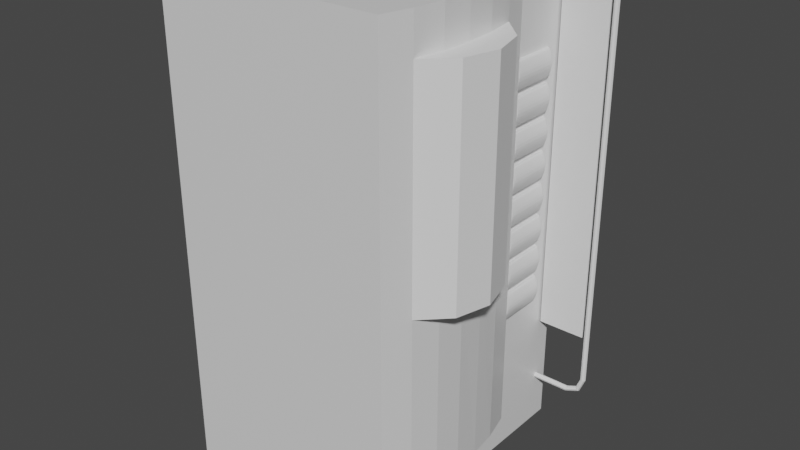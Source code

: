 # Source: cyber_link.blend  (saved by Blender 2.81.16; exported with 4.5.12 LTS)
import bpy
from mathutils import Matrix  # noqa: F401  (used for matrix-valued properties, if any)

bpy.ops.wm.read_factory_settings(use_empty=True)
scene = bpy.context.scene
scene.name = 'Scene'

# ---- collections
col_cyber_link = bpy.data.collections.new('Cyber Link'); scene.collection.children.link(col_cyber_link)

# ---- materials (node trees are filled in below, after node groups)
mat_material = bpy.data.materials.new('Material')
mat_material.alpha_threshold = 0.0
mat_material.use_transparent_shadow = False
mat_material.line_color = (0.0, 0.0, 0.0, 1.0)

# ---- material node trees
mat_material.use_nodes = True; mat_material.node_tree.nodes.clear()
_N = mat_material.node_tree.nodes; _L = mat_material.node_tree.links
n0 = _N.new('ShaderNodeOutputMaterial'); n0.name = 'Material Output'; n0.location = (300, 300)
n1 = _N.new('ShaderNodeBsdfPrincipled'); n1.name = 'Principled BSDF'; n1.location = (10, 300)
n1.distribution = 'GGX'
n1.subsurface_method = 'BURLEY'
n1.inputs[2].default_value = 0.4
n1.inputs[3].default_value = 1.45
n1.inputs[27].default_value = (0.0, 0.0, 0.0, 1.0)
n1.inputs[28].default_value = 1.0
_L.new(n1.outputs[0], n0.inputs[0])
n0.is_active_output = True

# ---- world
world_world = bpy.data.worlds.new('World'); scene.world = world_world
world_world.use_nodes = True; world_world.node_tree.nodes.clear()
_N = world_world.node_tree.nodes; _L = world_world.node_tree.links
n0 = _N.new('ShaderNodeOutputWorld'); n0.name = 'World Output'; n0.location = (300, 300)
n1 = _N.new('ShaderNodeBackground'); n1.name = 'Background'; n1.location = (10, 300)
n1.inputs[0].default_value = (0.05088, 0.05088, 0.05088, 1.0)
_L.new(n1.outputs[0], n0.inputs[0])
n0.is_active_output = True
world_world.color = (0.05088, 0.05088, 0.05088)
world_world.use_sun_shadow = False
world_world.sun_shadow_jitter_overblur = 0.0

# ---- meshes
me_cube = bpy.data.meshes.new('Cube')
me_cube.from_pydata([(1.0, 1.0, 1.0), (1.0, 1.0, -1.0), (1.0, -1.0, 1.0), (1.0, -1.0, -1.0), (-1.0, 1.0, 1.0), (-1.0, 1.0, -1.0), (-1.0, -1.0, 1.0), (-1.0, -1.0, -1.0), (-1.0, 0.3, -1.0), (1.0, 0.3, 1.0), (-1.0, 0.3, 1.0), (1.0, 0.3, -1.0), (1.0, 1.0, -0.8), (-1.0, -1.0, -0.8), (1.0, -1.0, -0.8), (-1.0, 1.0, -0.8), (1.0, 0.3, -0.8), (-1.0, 0.3, -0.8), (1.125, 0.3, 1.0), (1.125, -1.0, 1.0), (1.125, -1.0, -0.8), (1.125, 0.3, -0.8), (-1.0, 0.08333, -1.0), (-1.0, -0.1333, -1.0), (-1.0, -0.35, -1.0), (-1.0, -0.5667, -1.0), (-1.0, -0.7833, -1.0), (1.001, 0.08333, 1.0), (1.001, -0.1333, 1.0), (1.001, -0.35, 1.0), (1.001, -0.5667, 1.0), (1.001, -0.7833, 1.0), (-1.0, -0.7833, 1.0), (-1.0, -0.5667, 1.0), (-1.0, -0.35, 1.0), (-1.0, -0.1333, 1.0), (-1.0, 0.08333, 1.0), (1.0, -0.7833, -1.0), (1.0, -0.5667, -1.0), (1.0, -0.35, -1.0), (1.0, -0.1333, -1.0), (1.0, 0.08333, -1.0), (-1.0, -0.7833, -0.8), (-1.0, -0.5667, -0.8), (-1.0, -0.35, -0.8), (-1.0, -0.1333, -0.8), (-1.0, 0.08333, -0.8), (1.0, 0.08333, -0.8), (1.0, -0.1333, -0.8), (1.001, -0.35, -0.8), (1.0, -0.5667, -0.8), (1.0, -0.7833, -0.8), (1.196, 0.08333, 1.0), (1.239, -0.1333, 1.0), (1.25, -0.35, 1.0), (1.239, -0.5667, 1.0), (1.196, -0.7833, 1.0), (1.196, 0.08333, -0.8), (1.229, -0.1333, -0.8), (1.25, -0.35, -0.8), (1.239, -0.5667, -0.8), (1.196, -0.7833, -0.8)], [], [(31, 32, 6, 2), (14, 2, 6, 13), (17, 10, 4, 15), (26, 37, 3, 7), (16, 9, 18, 21), (15, 4, 0, 12), (12, 0, 9, 16), (5, 1, 11, 8), (46, 36, 10, 17), (0, 4, 10, 9), (22, 46, 17, 8), (1, 12, 16, 11), (5, 15, 12, 1), (37, 51, 14, 3), (8, 17, 15, 5), (3, 14, 13, 7), (61, 56, 19, 20), (2, 14, 20, 19), (31, 2, 19, 56), (47, 16, 21, 57), (14, 51, 61, 20), (51, 50, 60, 61), (50, 49, 59, 60), (49, 48, 58, 59), (48, 47, 57, 58), (9, 27, 52, 18), (27, 28, 53, 52), (28, 29, 54, 53), (29, 30, 55, 54), (30, 31, 56, 55), (21, 18, 52, 57), (57, 52, 53, 58), (58, 53, 54, 59), (59, 54, 55, 60), (60, 55, 56, 61), (11, 16, 47, 41), (41, 47, 48, 40), (40, 48, 49, 39), (39, 49, 50, 38), (38, 50, 51, 37), (7, 13, 42, 26), (26, 42, 43, 25), (25, 43, 44, 24), (24, 44, 45, 23), (23, 45, 46, 22), (13, 6, 32, 42), (42, 32, 33, 43), (43, 33, 34, 44), (44, 34, 35, 45), (45, 35, 36, 46), (8, 11, 41, 22), (22, 41, 40, 23), (23, 40, 39, 24), (24, 39, 38, 25), (25, 38, 37, 26), (9, 10, 36, 27), (27, 36, 35, 28), (28, 35, 34, 29), (29, 34, 33, 30), (30, 33, 32, 31)])
_uv = me_cube.uv_layers.new(name='UVMap')
_uv.uv.foreach_set('vector', [0.375, 0.2229, 0.625, 0.2229, 0.625, 0.25, 0.375, 0.25, 0.4, 0.25, 0.625, 0.25, 0.625, 0.5, 0.4, 0.5, 0.4, 0.6625, 0.625, 0.6625, 0.625, 0.75, 0.4, 0.75, 0.375, 0.9729, 0.625, 0.9729, 0.625, 1.0, 0.375, 1.0, 0.15, 0.5875, 0.375, 0.5875, 0.375, 0.5875, 0.15, 0.5875, 0.65, 0.5, 0.875, 0.5, 0.875, 0.75, 0.65, 0.75, 0.15, 0.5, 0.375, 0.5, 0.375, 0.5875, 0.15, 0.5875, 0.375, 0.75, 0.625, 0.75, 0.625, 0.8375, 0.375, 0.8375, 0.4, 0.6354, 0.625, 0.6354, 0.625, 0.6625, 0.4, 0.6625, 0.375, 0.0, 0.625, 0.0, 0.625, 0.0875, 0.375, 0.0875, 0.375, 0.6354, 0.4, 0.6354, 0.4, 0.6625, 0.375, 0.6625, 0.125, 0.5, 0.15, 0.5, 0.15, 0.5875, 0.125, 0.5875, 0.625, 0.5, 0.65, 0.5, 0.65, 0.75, 0.625, 0.75, 0.125, 0.7229, 0.15, 0.7229, 0.15, 0.75, 0.125, 0.75, 0.375, 0.6625, 0.4, 0.6625, 0.4, 0.75, 0.375, 0.75, 0.375, 0.25, 0.4, 0.25, 0.4, 0.5, 0.375, 0.5, 0.15, 0.7229, 0.375, 0.7229, 0.375, 0.75, 0.15, 0.75, 0.625, 0.25, 0.4, 0.25, 0.4, 0.25, 0.625, 0.25, 0.375, 0.2229, 0.375, 0.25, 0.375, 0.25, 0.375, 0.2229, 0.15, 0.6146, 0.15, 0.5875, 0.15, 0.5875, 0.15, 0.6146, 0.15, 0.75, 0.15, 0.7229, 0.15, 0.7229, 0.15, 0.75, 0.15, 0.7229, 0.15, 0.6958, 0.15, 0.6958, 0.15, 0.7229, 0.15, 0.6958, 0.15, 0.6688, 0.15, 0.6687, 0.15, 0.6958, 0.15, 0.6688, 0.15, 0.6417, 0.15, 0.6417, 0.15, 0.6687, 0.15, 0.6417, 0.15, 0.6146, 0.15, 0.6146, 0.15, 0.6417, 0.375, 0.0875, 0.375, 0.1146, 0.375, 0.1146, 0.375, 0.0875, 0.375, 0.1146, 0.375, 0.1417, 0.375, 0.1417, 0.375, 0.1146, 0.375, 0.1417, 0.375, 0.1687, 0.375, 0.1688, 0.375, 0.1417, 0.375, 0.1687, 0.375, 0.1958, 0.375, 0.1958, 0.375, 0.1688, 0.375, 0.1958, 0.375, 0.2229, 0.375, 0.2229, 0.375, 0.1958, 0.15, 0.5875, 0.375, 0.5875, 0.375, 0.6146, 0.15, 0.6146, 0.15, 0.6146, 0.375, 0.6146, 0.375, 0.6417, 0.15, 0.6417, 0.15, 0.6417, 0.375, 0.6417, 0.375, 0.6687, 0.15, 0.6687, 0.15, 0.6687, 0.375, 0.6687, 0.375, 0.6958, 0.15, 0.6958, 0.15, 0.6958, 0.375, 0.6958, 0.375, 0.7229, 0.15, 0.7229, 0.125, 0.5875, 0.15, 0.5875, 0.15, 0.6146, 0.125, 0.6146, 0.125, 0.6146, 0.15, 0.6146, 0.15, 0.6417, 0.125, 0.6417, 0.125, 0.6417, 0.15, 0.6417, 0.15, 0.6688, 0.125, 0.6688, 0.125, 0.6688, 0.15, 0.6688, 0.15, 0.6958, 0.125, 0.6958, 0.125, 0.6958, 0.15, 0.6958, 0.15, 0.7229, 0.125, 0.7229, 0.375, 0.5, 0.4, 0.5, 0.4, 0.5271, 0.375, 0.5271, 0.375, 0.5271, 0.4, 0.5271, 0.4, 0.5542, 0.375, 0.5542, 0.375, 0.5542, 0.4, 0.5542, 0.4, 0.5813, 0.375, 0.5812, 0.375, 0.5812, 0.4, 0.5813, 0.4, 0.6083, 0.375, 0.6083, 0.375, 0.6083, 0.4, 0.6083, 0.4, 0.6354, 0.375, 0.6354, 0.4, 0.5, 0.625, 0.5, 0.625, 0.5271, 0.4, 0.5271, 0.4, 0.5271, 0.625, 0.5271, 0.625, 0.5542, 0.4, 0.5542, 0.4, 0.5542, 0.625, 0.5542, 0.625, 0.5813, 0.4, 0.5813, 0.4, 0.5813, 0.625, 0.5813, 0.625, 0.6083, 0.4, 0.6083, 0.4, 0.6083, 0.625, 0.6083, 0.625, 0.6354, 0.4, 0.6354, 0.375, 0.8375, 0.625, 0.8375, 0.625, 0.8646, 0.375, 0.8646, 0.375, 0.8646, 0.625, 0.8646, 0.625, 0.8917, 0.375, 0.8917, 0.375, 0.8917, 0.625, 0.8917, 0.625, 0.9188, 0.375, 0.9188, 0.375, 0.9188, 0.625, 0.9188, 0.625, 0.9458, 0.375, 0.9458, 0.375, 0.9458, 0.625, 0.9458, 0.625, 0.9729, 0.375, 0.9729, 0.375, 0.0875, 0.625, 0.0875, 0.625, 0.1146, 0.375, 0.1146, 0.375, 0.1146, 0.625, 0.1146, 0.625, 0.1417, 0.375, 0.1417, 0.375, 0.1417, 0.625, 0.1417, 0.625, 0.1687, 0.375, 0.1687, 0.375, 0.1687, 0.625, 0.1687, 0.625, 0.1958, 0.375, 0.1958, 0.375, 0.1958, 0.625, 0.1958, 0.625, 0.2229, 0.375, 0.2229])
me_cube.materials.append(mat_material)
me_cube.use_remesh_preserve_volume = False
me_cube.use_remesh_preserve_attributes = False
me_cube.use_mirror_vertex_groups = False
me_cube.update()
me_cube_001 = bpy.data.meshes.new('Cube.001')
me_cube_001.from_pydata([(0.9313, 0.371, 0.5417), (0.9313, 0.371, 0.6528), (0.9313, 0.771, 0.5417), (0.9313, 0.771, 0.6528), (1.031, 0.371, 0.5417), (1.031, 0.371, 0.6528), (1.031, 0.771, 0.5417), (1.031, 0.771, 0.6528), (0.9313, 0.371, 0.5972), (0.9313, 0.771, 0.5972), (1.081, 0.771, 0.5972), (1.081, 0.371, 0.5972), (0.9313, 0.371, 0.65), (0.9313, 0.771, 0.65), (1.034, 0.771, 0.65), (1.034, 0.371, 0.65), (0.9313, 0.771, 0.5444), (1.034, 0.771, 0.5444), (1.034, 0.371, 0.5444), (0.9313, 0.371, 0.5444), (0.9313, 0.751, 0.5417), (0.9313, 0.751, 0.6528), (1.031, 0.751, 0.5417), (1.031, 0.751, 0.6528), (1.081, 0.751, 0.5972), (0.9313, 0.751, 0.5972), (1.034, 0.751, 0.65), (0.9313, 0.751, 0.65), (0.9313, 0.751, 0.5444), (1.034, 0.751, 0.5444), (0.9313, 0.39, 0.5417), (1.031, 0.39, 0.6528), (1.081, 0.39, 0.5972), (1.034, 0.39, 0.65), (1.034, 0.39, 0.5444), (0.9313, 0.39, 0.6528), (1.031, 0.39, 0.5417), (0.9313, 0.39, 0.5972), (0.9313, 0.39, 0.65), (0.9313, 0.39, 0.5444)], [], [(27, 21, 3, 13), (13, 3, 7, 14), (33, 31, 5, 15), (15, 5, 1, 12), (30, 36, 4, 0), (31, 35, 1, 5), (18, 11, 8, 19), (34, 32, 11, 18), (16, 9, 10, 17), (28, 25, 9, 16), (11, 15, 12, 8), (32, 33, 15, 11), (9, 13, 14, 10), (25, 27, 13, 9), (20, 28, 16, 2), (2, 16, 17, 6), (36, 34, 18, 4), (4, 18, 19, 0), (6, 17, 29, 22), (30, 39, 28, 20), (37, 38, 27, 25), (10, 14, 26, 24), (39, 37, 25, 28), (17, 10, 24, 29), (7, 3, 21, 23), (2, 6, 22, 20), (14, 7, 23, 26), (38, 35, 21, 27), (12, 1, 35, 38), (19, 8, 37, 39), (8, 12, 38, 37), (0, 19, 39, 30), (22, 29, 34, 36), (24, 26, 33, 32), (29, 24, 32, 34), (23, 21, 35, 31), (20, 22, 36, 30), (26, 23, 31, 33)])
_uv = me_cube_001.uv_layers.new(name='UVMap')
_uv.uv.foreach_set('vector', [0.6188, 0.2375, 0.625, 0.2375, 0.625, 0.25, 0.6188, 0.25, 0.6188, 0.25, 0.625, 0.25, 0.625, 0.5, 0.6188, 0.5, 0.6188, 0.7381, 0.625, 0.7381, 0.625, 0.75, 0.6188, 0.75, 0.6188, 0.75, 0.625, 0.75, 0.625, 1.0, 0.6188, 1.0, 0.125, 0.7381, 0.375, 0.7381, 0.375, 0.75, 0.125, 0.75, 0.625, 0.7381, 0.875, 0.7381, 0.875, 0.75, 0.625, 0.75, 0.3812, 0.75, 0.5, 0.75, 0.5, 1.0, 0.3812, 1.0, 0.3812, 0.7381, 0.5, 0.7381, 0.5, 0.75, 0.3812, 0.75, 0.3812, 0.25, 0.5, 0.25, 0.5, 0.5, 0.3812, 0.5, 0.3812, 0.2375, 0.5, 0.2375, 0.5, 0.25, 0.3812, 0.25, 0.5, 0.75, 0.6188, 0.75, 0.6188, 1.0, 0.5, 1.0, 0.5, 0.7381, 0.6188, 0.7381, 0.6188, 0.75, 0.5, 0.75, 0.5, 0.25, 0.6188, 0.25, 0.6188, 0.5, 0.5, 0.5, 0.5, 0.2375, 0.6188, 0.2375, 0.6188, 0.25, 0.5, 0.25, 0.375, 0.2375, 0.3812, 0.2375, 0.3812, 0.25, 0.375, 0.25, 0.375, 0.25, 0.3812, 0.25, 0.3812, 0.5, 0.375, 0.5, 0.375, 0.7381, 0.3812, 0.7381, 0.3812, 0.75, 0.375, 0.75, 0.375, 0.75, 0.3812, 0.75, 0.3812, 1.0, 0.375, 1.0, 0.375, 0.5, 0.3812, 0.5, 0.3812, 0.5125, 0.375, 0.5125, 0.375, 0.01188, 0.3812, 0.01188, 0.3812, 0.2375, 0.375, 0.2375, 0.5, 0.01188, 0.6188, 0.01188, 0.6188, 0.2375, 0.5, 0.2375, 0.5, 0.5, 0.6188, 0.5, 0.6188, 0.5125, 0.5, 0.5125, 0.3812, 0.01188, 0.5, 0.01188, 0.5, 0.2375, 0.3812, 0.2375, 0.3812, 0.5, 0.5, 0.5, 0.5, 0.5125, 0.3812, 0.5125, 0.625, 0.5, 0.875, 0.5, 0.875, 0.5125, 0.625, 0.5125, 0.125, 0.5, 0.375, 0.5, 0.375, 0.5125, 0.125, 0.5125, 0.6188, 0.5, 0.625, 0.5, 0.625, 0.5125, 0.6188, 0.5125, 0.6188, 0.01188, 0.625, 0.01188, 0.625, 0.2375, 0.6188, 0.2375, 0.6188, 0.0, 0.625, 0.0, 0.625, 0.01188, 0.6188, 0.01188, 0.3812, 0.0, 0.5, 0.0, 0.5, 0.01188, 0.3812, 0.01188, 0.5, 0.0, 0.6188, 0.0, 0.6188, 0.01188, 0.5, 0.01188, 0.375, 0.0, 0.3812, 0.0, 0.3812, 0.01188, 0.375, 0.01188, 0.375, 0.5125, 0.3812, 0.5125, 0.3812, 0.7381, 0.375, 0.7381, 0.5, 0.5125, 0.6188, 0.5125, 0.6188, 0.7381, 0.5, 0.7381, 0.3812, 0.5125, 0.5, 0.5125, 0.5, 0.7381, 0.3812, 0.7381, 0.625, 0.5125, 0.875, 0.5125, 0.875, 0.7381, 0.625, 0.7381, 0.125, 0.5125, 0.375, 0.5125, 0.375, 0.7381, 0.125, 0.7381, 0.6188, 0.5125, 0.625, 0.5125, 0.625, 0.7381, 0.6188, 0.7381])
me_cube_001.materials.append(mat_material)
me_cube_001.use_remesh_preserve_volume = False
me_cube_001.use_remesh_preserve_attributes = False
me_cube_001.use_mirror_vertex_groups = False
me_cube_001.update()
me_cylinder_001 = bpy.data.meshes.new('Cylinder.001')
me_cylinder_001.from_pydata([(0.0, 0.01, -0.6267), (0.0, 0.01, 0.8), (0.007071, 0.007071, -0.6267), (0.007071, 0.007071, 0.8), (0.01, -4.371e-10, -0.6267), (0.01, -4.371e-10, 0.8), (0.007071, -0.007071, -0.6267), (0.007071, -0.007071, 0.8), (-8.742e-10, -0.01, -0.6267), (-8.742e-10, -0.01, 0.8), (-0.007071, -0.007071, -0.6267), (-0.007071, -0.007071, 0.8), (-0.01, 1.192e-10, -0.6267), (-0.01, 1.192e-10, 0.8), (-0.007071, 0.007071, -0.6267), (-0.007071, 0.007071, 0.8), (-0.02141, 0.01, 0.8448), (-0.01641, 0.007071, 0.8498), (-0.01434, -4.371e-10, 0.8519), (-0.01641, -0.007071, 0.8498), (-0.02141, -0.01, 0.8448), (-0.02641, -0.007071, 0.8398), (-0.02848, 1.192e-10, 0.8377), (-0.02641, 0.007071, 0.8398), (-0.06823, 0.01, 0.8613), (-0.06823, 0.007071, 0.8684), (-0.06823, -4.371e-10, 0.8713), (-0.06823, -0.007071, 0.8684), (-0.06823, -0.01, 0.8613), (-0.06823, -0.007071, 0.8543), (-0.06823, 1.192e-10, 0.8513), (-0.06823, 0.007071, 0.8543), (-0.2062, 0.007071, 0.8684), (-0.2062, 0.01, 0.8613), (-0.2062, 6.663e-09, 0.8713), (-0.2062, -0.007071, 0.8684), (-0.2062, -0.01, 0.8613), (-0.2062, -0.007071, 0.8543), (-0.2062, 7.219e-09, 0.8513), (-0.2062, 0.007071, 0.8543), (-0.01906, 0.01, -0.6726), (-0.01406, 0.007071, -0.6776), (-0.01199, -4.371e-10, -0.6796), (-0.01406, -0.007071, -0.6776), (-0.01906, -0.01, -0.6726), (-0.02406, -0.007071, -0.6676), (-0.02613, 1.192e-10, -0.6655), (-0.02406, 0.007071, -0.6676), (-0.065, 0.01, -0.6915), (-0.065, 0.007071, -0.6986), (-0.065, -4.371e-10, -0.7015), (-0.065, -0.007071, -0.6986), (-0.065, -0.01, -0.6915), (-0.065, -0.007071, -0.6845), (-0.065, 1.192e-10, -0.6815), (-0.065, 0.007071, -0.6845), (-0.2244, 0.01, -0.6915), (-0.2244, 0.007071, -0.6986), (-0.2244, -4.371e-10, -0.7015), (-0.2244, -0.007071, -0.6986), (-0.2244, -0.01, -0.6915), (-0.2244, -0.007071, -0.6845), (-0.2244, 1.192e-10, -0.6815), (-0.2244, 0.007071, -0.6845), (-0.1949, -0.00199, 0.7985), (-0.1949, -0.00199, -0.4519), (-0.1949, 0.00301, 0.7985), (-0.1949, 0.00301, -0.4519), (-0.01867, -0.00199, 0.7985), (-0.01867, -0.00199, -0.4519), (-0.01867, 0.00301, 0.7985), (-0.01867, 0.00301, -0.4519)], [], [(0, 1, 3, 2), (2, 3, 5, 4), (4, 5, 7, 6), (6, 7, 9, 8), (8, 9, 11, 10), (10, 11, 13, 12), (9, 7, 19, 20), (12, 13, 15, 14), (14, 15, 1, 0), (6, 8, 44, 43), (19, 18, 26, 27), (15, 13, 22, 23), (5, 3, 17, 18), (11, 9, 20, 21), (1, 15, 23, 16), (3, 1, 16, 17), (7, 5, 18, 19), (13, 11, 21, 22), (31, 30, 38, 39), (17, 16, 24, 25), (16, 23, 31, 24), (22, 21, 29, 30), (20, 19, 27, 28), (18, 17, 25, 26), (23, 22, 30, 31), (21, 20, 28, 29), (32, 33, 39, 38, 37, 36, 35, 34), (29, 28, 36, 37), (27, 26, 34, 35), (25, 24, 33, 32), (24, 31, 39, 33), (30, 29, 37, 38), (28, 27, 35, 36), (26, 25, 32, 34), (44, 45, 53, 52), (12, 14, 47, 46), (2, 4, 42, 41), (8, 10, 45, 44), (14, 0, 40, 47), (0, 2, 41, 40), (4, 6, 43, 42), (10, 12, 46, 45), (54, 55, 63, 62), (42, 43, 51, 50), (40, 41, 49, 48), (47, 40, 48, 55), (45, 46, 54, 53), (43, 44, 52, 51), (41, 42, 50, 49), (46, 47, 55, 54), (56, 57, 58, 59, 60, 61, 62, 63), (52, 53, 61, 60), (50, 51, 59, 58), (48, 49, 57, 56), (55, 48, 56, 63), (53, 54, 62, 61), (51, 52, 60, 59), (49, 50, 58, 57), (64, 65, 67, 66), (66, 67, 71, 70), (70, 71, 69, 68), (68, 69, 65, 64), (66, 70, 68, 64), (71, 67, 65, 69)])
_uv = me_cylinder_001.uv_layers.new(name='UVMap')
_uv.uv.foreach_set('vector', [1.0, 0.5, 1.0, 1.0, 0.875, 1.0, 0.875, 0.5, 0.875, 0.5, 0.875, 1.0, 0.75, 1.0, 0.75, 0.5, 0.75, 0.5, 0.75, 1.0, 0.625, 1.0, 0.625, 0.5, 0.625, 0.5, 0.625, 1.0, 0.5, 1.0, 0.5, 0.5, 0.5, 0.5, 0.5, 1.0, 0.375, 1.0, 0.375, 0.5, 0.375, 0.5, 0.375, 1.0, 0.25, 1.0, 0.25, 0.5, 0.5, 1.0, 0.625, 1.0, 0.625, 1.0, 0.5, 1.0, 0.25, 0.5, 0.25, 1.0, 0.125, 1.0, 0.125, 0.5, 0.125, 0.5, 0.125, 1.0, 0.0, 1.0, 0.0, 0.5, 0.625, 0.5, 0.5, 0.5, 0.5, 0.5, 0.625, 0.5, 0.625, 1.0, 0.75, 1.0, 0.75, 1.0, 0.625, 1.0, 0.125, 1.0, 0.25, 1.0, 0.25, 1.0, 0.125, 1.0, 0.75, 1.0, 0.875, 1.0, 0.875, 1.0, 0.75, 1.0, 0.375, 1.0, 0.5, 1.0, 0.5, 1.0, 0.375, 1.0, 0.0, 1.0, 0.125, 1.0, 0.125, 1.0, 0.0, 1.0, 0.875, 1.0, 1.0, 1.0, 1.0, 1.0, 0.875, 1.0, 0.625, 1.0, 0.75, 1.0, 0.75, 1.0, 0.625, 1.0, 0.25, 1.0, 0.375, 1.0, 0.375, 1.0, 0.25, 1.0, 0.125, 1.0, 0.25, 1.0, 0.25, 1.0, 0.125, 1.0, 0.875, 1.0, 1.0, 1.0, 1.0, 1.0, 0.875, 1.0, 0.0, 1.0, 0.125, 1.0, 0.125, 1.0, 0.0, 1.0, 0.25, 1.0, 0.375, 1.0, 0.375, 1.0, 0.25, 1.0, 0.5, 1.0, 0.625, 1.0, 0.625, 1.0, 0.5, 1.0, 0.75, 1.0, 0.875, 1.0, 0.875, 1.0, 0.75, 1.0, 0.125, 1.0, 0.25, 1.0, 0.25, 1.0, 0.125, 1.0, 0.375, 1.0, 0.5, 1.0, 0.5, 1.0, 0.375, 1.0, 0.4197, 0.4197, 0.25, 0.49, 0.08029, 0.4197, 0.01, 0.25, 0.08029, 0.08029, 0.25, 0.01, 0.4197, 0.08029, 0.49, 0.25, 0.375, 1.0, 0.5, 1.0, 0.5, 1.0, 0.375, 1.0, 0.625, 1.0, 0.75, 1.0, 0.75, 1.0, 0.625, 1.0, 0.875, 1.0, 1.0, 1.0, 1.0, 1.0, 0.875, 1.0, 0.0, 1.0, 0.125, 1.0, 0.125, 1.0, 0.0, 1.0, 0.25, 1.0, 0.375, 1.0, 0.375, 1.0, 0.25, 1.0, 0.5, 1.0, 0.625, 1.0, 0.625, 1.0, 0.5, 1.0, 0.75, 1.0, 0.875, 1.0, 0.875, 1.0, 0.75, 1.0, 0.5, 0.5, 0.375, 0.5, 0.375, 0.5, 0.5, 0.5, 0.25, 0.5, 0.125, 0.5, 0.125, 0.5, 0.25, 0.5, 0.875, 0.5, 0.75, 0.5, 0.75, 0.5, 0.875, 0.5, 0.5, 0.5, 0.375, 0.5, 0.375, 0.5, 0.5, 0.5, 0.125, 0.5, 0.0, 0.5, 0.0, 0.5, 0.125, 0.5, 1.0, 0.5, 0.875, 0.5, 0.875, 0.5, 1.0, 0.5, 0.75, 0.5, 0.625, 0.5, 0.625, 0.5, 0.75, 0.5, 0.375, 0.5, 0.25, 0.5, 0.25, 0.5, 0.375, 0.5, 0.25, 0.5, 0.125, 0.5, 0.125, 0.5, 0.25, 0.5, 0.75, 0.5, 0.625, 0.5, 0.625, 0.5, 0.75, 0.5, 1.0, 0.5, 0.875, 0.5, 0.875, 0.5, 1.0, 0.5, 0.125, 0.5, 0.0, 0.5, 0.0, 0.5, 0.125, 0.5, 0.375, 0.5, 0.25, 0.5, 0.25, 0.5, 0.375, 0.5, 0.625, 0.5, 0.5, 0.5, 0.5, 0.5, 0.625, 0.5, 0.875, 0.5, 0.75, 0.5, 0.75, 0.5, 0.875, 0.5, 0.25, 0.5, 0.125, 0.5, 0.125, 0.5, 0.25, 0.5, 0.75, 0.49, 0.9197, 0.4197, 0.99, 0.25, 0.9197, 0.08029, 0.75, 0.01, 0.5803, 0.08029, 0.51, 0.25, 0.5803, 0.4197, 0.5, 0.5, 0.375, 0.5, 0.375, 0.5, 0.5, 0.5, 0.75, 0.5, 0.625, 0.5, 0.625, 0.5, 0.75, 0.5, 1.0, 0.5, 0.875, 0.5, 0.875, 0.5, 1.0, 0.5, 0.125, 0.5, 0.0, 0.5, 0.0, 0.5, 0.125, 0.5, 0.375, 0.5, 0.25, 0.5, 0.25, 0.5, 0.375, 0.5, 0.625, 0.5, 0.5, 0.5, 0.5, 0.5, 0.625, 0.5, 0.875, 0.5, 0.75, 0.5, 0.75, 0.5, 0.875, 0.5, 0.375, 0.0, 0.625, 0.0, 0.625, 0.25, 0.375, 0.25, 0.375, 0.25, 0.625, 0.25, 0.625, 0.5, 0.375, 0.5, 0.375, 0.5, 0.625, 0.5, 0.625, 0.75, 0.375, 0.75, 0.375, 0.75, 0.625, 0.75, 0.625, 1.0, 0.375, 1.0, 0.125, 0.5, 0.375, 0.5, 0.375, 0.75, 0.125, 0.75, 0.625, 0.5, 0.875, 0.5, 0.875, 0.75, 0.625, 0.75])
me_cylinder_001.use_remesh_fix_poles = True
me_cylinder_001.use_remesh_preserve_attributes = False
me_cylinder_001.use_mirror_vertex_groups = False
me_cylinder_001.update()
me_cylinder_003 = bpy.data.meshes.new('Cylinder.003')
me_cylinder_003.from_pydata([(0.0, 0.25, -0.4), (0.0, 0.25, 0.4), (0.125, 0.2165, -0.4), (0.125, 0.2165, 0.4), (0.2165, 0.125, -0.4), (0.2165, 0.125, 0.4), (0.25, -1.093e-08, -0.4), (0.25, -1.093e-08, 0.4), (0.2165, -0.125, -0.4), (0.2165, -0.125, 0.4), (0.125, -0.2165, -0.4), (0.125, -0.2165, 0.4), (3.775e-08, -0.25, -0.4), (3.775e-08, -0.25, 0.4), (-0.4305, -0.2165, -0.4), (-0.4305, -0.2165, 0.4), (-0.522, -0.125, -0.4), (-0.522, -0.125, 0.4), (-0.5555, -1.162e-07, -0.4), (-0.5555, -1.162e-07, 0.4), (-0.522, 0.125, -0.4), (-0.522, 0.125, 0.4), (-0.4305, 0.2165, -0.4), (-0.4305, 0.2165, 0.4)], [], [(0, 1, 3, 2), (2, 3, 5, 4), (4, 5, 7, 6), (6, 7, 9, 8), (8, 9, 11, 10), (10, 11, 13, 12), (12, 13, 15, 14), (14, 15, 17, 16), (16, 17, 19, 18), (18, 19, 21, 20), (3, 1, 23, 21, 19, 17, 15, 13, 11, 9, 7, 5), (20, 21, 23, 22), (22, 23, 1, 0), (0, 2, 4, 6, 8, 10, 12, 14, 16, 18, 20, 22)])
_uv = me_cylinder_003.uv_layers.new(name='UVMap')
_uv.uv.foreach_set('vector', [1.0, 0.5, 1.0, 1.0, 0.9167, 1.0, 0.9167, 0.5, 0.9167, 0.5, 0.9167, 1.0, 0.8333, 1.0, 0.8333, 0.5, 0.8333, 0.5, 0.8333, 1.0, 0.75, 1.0, 0.75, 0.5, 0.75, 0.5, 0.75, 1.0, 0.6667, 1.0, 0.6667, 0.5, 0.6667, 0.5, 0.6667, 1.0, 0.5833, 1.0, 0.5833, 0.5, 0.5833, 0.5, 0.5833, 1.0, 0.5, 1.0, 0.5, 0.5, 0.5, 0.5, 0.5, 1.0, 0.4167, 1.0, 0.4167, 0.5, 0.4167, 0.5, 0.4167, 1.0, 0.3333, 1.0, 0.3333, 0.5, 0.3333, 0.5, 0.3333, 1.0, 0.25, 1.0, 0.25, 0.5, 0.25, 0.5, 0.25, 1.0, 0.1667, 1.0, 0.1667, 0.5, 0.37, 0.4578, 0.25, 0.49, 0.13, 0.4578, 0.04215, 0.37, 0.01, 0.25, 0.04215, 0.13, 0.13, 0.04215, 0.25, 0.01, 0.37, 0.04215, 0.4578, 0.13, 0.49, 0.25, 0.4578, 0.37, 0.1667, 0.5, 0.1667, 1.0, 0.08333, 1.0, 0.08333, 0.5, 0.08333, 0.5, 0.08333, 1.0, 7.451e-08, 1.0, 7.451e-08, 0.5, 0.75, 0.49, 0.87, 0.4578, 0.9578, 0.37, 0.99, 0.25, 0.9578, 0.13, 0.87, 0.04215, 0.75, 0.01, 0.63, 0.04215, 0.5422, 0.13, 0.51, 0.25, 0.5422, 0.37, 0.63, 0.4578])
me_cylinder_003.use_remesh_fix_poles = True
me_cylinder_003.use_remesh_preserve_attributes = False
me_cylinder_003.use_mirror_vertex_groups = False
me_cylinder_003.update()

# ---- objects
ob_machine = bpy.data.objects.new('Machine', me_cube)
ob_buttons = bpy.data.objects.new('Buttons', me_cube_001)
ob_rail = bpy.data.objects.new('Rail', me_cylinder_001)
ob_build_area = bpy.data.objects.new('Build Area', me_cylinder_003)

# ---- transforms, parenting, visibility, modifiers, constraints
ob_machine.location = (0.0, 0.0, 0.9)
ob_machine.scale = (0.4, 0.5, 0.9)
ob_machine.lock_rotations_4d = False
ob_machine.empty_display_type = 'ARROWS'
ob_machine.lineart.crease_threshold = 0.0
_m = ob_machine.modifiers.new('Boolean', 'BOOLEAN')
_m.object = ob_build_area
_m.solver = 'FAST'
ob_buttons.location = (0.0, 0.0, 0.9)
ob_buttons.scale = (0.4, 0.5, 0.9)
ob_buttons.lock_rotations_4d = False
ob_buttons.empty_display_type = 'ARROWS'
ob_buttons.lineart.crease_threshold = 0.0
_m = ob_buttons.modifiers.new('Subdivision', 'SUBSURF')
_m.uv_smooth = 'PRESERVE_CORNERS'
_m.quality = 2
_m.levels = 2
_m.show_only_control_edges = False
_m = ob_buttons.modifiers.new('Array', 'ARRAY')
_m.count = 8
_m.constant_offset_displace = (0.0, 0.0, 0.0)
_m.relative_offset_displace = (0.0, 0.0, -1.2)
_m.use_object_offset = True
ob_rail.location = (0.6014, 0.4441, 0.8815)
ob_rail.lineart.crease_threshold = 0.0
ob_build_area.location = (0.3542, -0.175, 1.262)
ob_build_area.lineart.crease_threshold = 0.0

# ---- collection membership
col_cyber_link.objects.link(ob_machine)
col_cyber_link.objects.link(ob_buttons)
col_cyber_link.objects.link(ob_rail)
col_cyber_link.objects.link(ob_build_area)

# ---- scene / render settings (as saved in the file)
scene.frame_start = 1; scene.frame_end = 250; scene.frame_set(0)
scene.render.engine = 'BLENDER_EEVEE_NEXT'
scene.cycles.use_denoising = False
scene.cycles.samples = 128
scene.cycles.sampling_pattern = 'TABULATED_SOBOL'
scene.cycles.use_adaptive_sampling = False
scene.cycles.use_light_tree = False
scene.view_settings.view_transform = 'Filmic'
bpy.context.view_layer.update()

# ---- added for rendering (the .blend has no active camera and no usable light): camera, sun
cam_auto = bpy.data.cameras.new('AutoCamera')
cam_auto.lens = 50.0
cam_auto.sensor_width = 36.0
cam_auto.clip_end = 1000.0
ob_auto_camera = bpy.data.objects.new('AutoCamera', cam_auto)
scene.collection.objects.link(ob_auto_camera)
ob_auto_camera.location = (2.22822, -2.54706, 2.59804)
ob_auto_camera.rotation_euler = (1.09748, -7.21219e-08, 0.694738)
scene.camera = ob_auto_camera
light_auto_sun = bpy.data.lights.new('AutoSun', 'SUN')
light_auto_sun.energy = 3.0
light_auto_sun.angle = 0.0523599
ob_auto_sun = bpy.data.objects.new('AutoSun', light_auto_sun)
scene.collection.objects.link(ob_auto_sun)
ob_auto_sun.rotation_euler = (0.872665, 0.174533, 0.523599)
bpy.context.view_layer.update()
